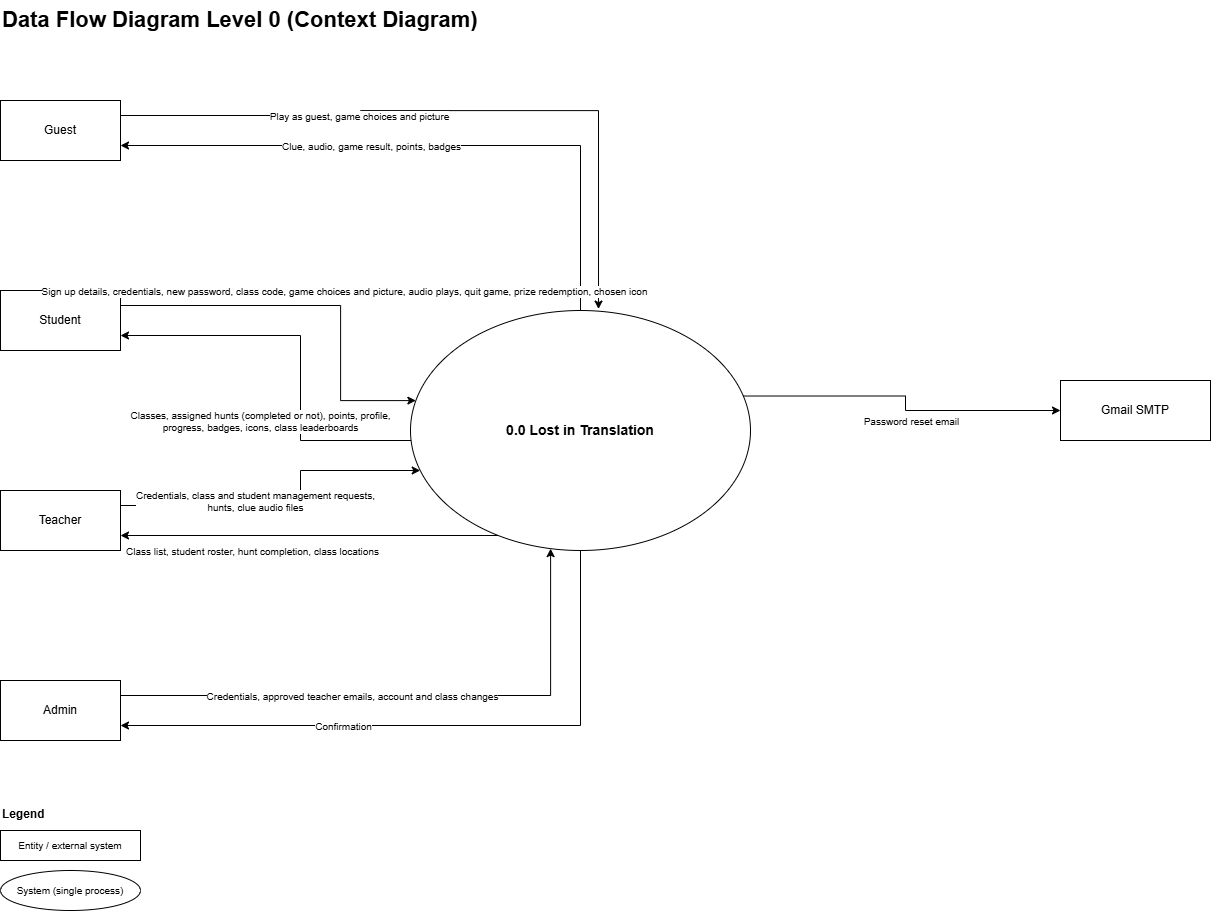

The diagram above was exported from draw.io. Its source (the exported page's mxGraphModel, read from the mxfile embedded in the PNG):
<mxGraphModel dx="1034" dy="2043" grid="1" gridSize="10" guides="1" tooltips="1" connect="1" arrows="1" fold="1" page="1" pageScale="1" pageWidth="850" pageHeight="1100" math="0" shadow="0">
  <root>
    <mxCell id="0" />
    <mxCell id="1" parent="0" />
    <mxCell id="title" parent="1" style="text;html=1;fontSize=22;fontStyle=1;align=left;verticalAlign=middle;" value="Data Flow Diagram Level 0 (Context Diagram)" vertex="1">
      <mxGeometry height="40" width="560" x="40" y="-60" as="geometry" />
    </mxCell>
    <mxCell id="guest" parent="1" style="whiteSpace=wrap;html=1;" value="Guest" vertex="1">
      <mxGeometry height="60" width="120" x="40" y="40" as="geometry" />
    </mxCell>
    <mxCell id="student" parent="1" style="whiteSpace=wrap;html=1;" value="Student" vertex="1">
      <mxGeometry height="60" width="120" x="40" y="230" as="geometry" />
    </mxCell>
    <mxCell id="teacher" parent="1" style="whiteSpace=wrap;html=1;" value="Teacher" vertex="1">
      <mxGeometry height="60" width="120" x="40" y="430" as="geometry" />
    </mxCell>
    <mxCell id="admin" parent="1" style="whiteSpace=wrap;html=1;" value="Admin" vertex="1">
      <mxGeometry height="60" width="120" x="40" y="620" as="geometry" />
    </mxCell>
    <mxCell id="ocr" parent="1" style="whiteSpace=wrap;html=1;" value="Gmail SMTP" vertex="1">
      <mxGeometry height="60" width="150" x="1100" y="320" as="geometry" />
    </mxCell>
    <mxCell id="p0" parent="1" style="ellipse;whiteSpace=wrap;html=1;fontSize=14;fontStyle=1;" value="0.0 Lost in Translation" vertex="1">
      <mxGeometry height="240" width="340" x="450" y="250" as="geometry" />
    </mxCell>
    <mxCell id="g1" edge="1" parent="1" source="guest" style="edgeStyle=orthogonalEdgeStyle;rounded=0;html=1;endArrow=classic;fontSize=10;exitX=1;exitY=0.25;exitDx=0;exitDy=0;entryX=0.553;entryY=-0.006;entryDx=0;entryDy=0;entryPerimeter=0;" target="p0">
      <mxGeometry relative="1" as="geometry">
        <Array as="points">
          <mxPoint x="400.07" y="55" />
          <mxPoint x="400.07" y="50.07" />
          <mxPoint x="638.07" y="50.07" />
        </Array>
      </mxGeometry>
    </mxCell>
    <mxCell id="g1l" connectable="0" parent="g1" style="edgeLabel;html=1;align=center;verticalAlign=middle;fontSize=10;" value="Play as guest, game choices and picture" vertex="1">
      <mxGeometry relative="1" x="-0.3" as="geometry">
        <mxPoint as="offset" />
      </mxGeometry>
    </mxCell>
    <mxCell id="g2" edge="1" parent="1" source="p0" style="edgeStyle=orthogonalEdgeStyle;rounded=0;html=1;endArrow=classic;fontSize=10;entryX=1;entryY=0.75;entryDx=0;entryDy=0;" target="guest">
      <mxGeometry relative="1" as="geometry">
        <Array as="points">
          <mxPoint x="620" y="85" />
        </Array>
      </mxGeometry>
    </mxCell>
    <mxCell id="g2l" connectable="0" parent="g2" style="edgeLabel;html=1;align=center;verticalAlign=middle;fontSize=10;" value="Clue, audio, game result, points, badges" vertex="1">
      <mxGeometry relative="1" x="0.2" as="geometry">
        <mxPoint as="offset" />
      </mxGeometry>
    </mxCell>
    <mxCell id="s1" edge="1" parent="1" source="student" style="edgeStyle=orthogonalEdgeStyle;rounded=0;html=1;endArrow=classic;fontSize=10;exitX=1;exitY=0.25;exitDx=0;exitDy=0;" target="p0">
      <mxGeometry relative="1" as="geometry">
        <Array as="points">
          <mxPoint x="380.07" y="245" />
          <mxPoint x="380.07" y="340.07" />
        </Array>
      </mxGeometry>
    </mxCell>
    <mxCell id="s1l" connectable="0" parent="s1" style="edgeLabel;html=1;align=center;verticalAlign=middle;fontSize=10;" value="Sign up details, credentials, new password, class code, game choices and picture, audio plays, quit game, prize redemption, chosen icon" vertex="1">
      <mxGeometry relative="1" x="-0.5" as="geometry">
        <mxPoint x="125" y="-15" as="offset" />
      </mxGeometry>
    </mxCell>
    <mxCell id="s2" edge="1" parent="1" source="p0" style="edgeStyle=orthogonalEdgeStyle;rounded=0;html=1;endArrow=classic;fontSize=10;entryX=1;entryY=0.75;entryDx=0;entryDy=0;" target="student">
      <mxGeometry relative="1" as="geometry">
        <Array as="points">
          <mxPoint x="340" y="380" />
          <mxPoint x="340" y="275" />
        </Array>
      </mxGeometry>
    </mxCell>
    <mxCell id="s2l" connectable="0" parent="s2" style="edgeLabel;html=1;align=center;verticalAlign=middle;fontSize=10;" value="Classes, assigned hunts (completed or not), points, profile,&lt;br&gt;progress, badges, icons, class leaderboards" vertex="1">
      <mxGeometry relative="1" x="-0.5" as="geometry">
        <mxPoint x="-52" y="-20" as="offset" />
      </mxGeometry>
    </mxCell>
    <mxCell id="t1" edge="1" parent="1" source="teacher" style="edgeStyle=orthogonalEdgeStyle;rounded=0;html=1;endArrow=classic;fontSize=10;exitX=1;exitY=0.25;exitDx=0;exitDy=0;" target="p0">
      <mxGeometry relative="1" as="geometry">
        <Array as="points">
          <mxPoint x="340" y="445" />
          <mxPoint x="340" y="410" />
        </Array>
      </mxGeometry>
    </mxCell>
    <mxCell id="t1l" connectable="0" parent="t1" style="edgeLabel;html=1;align=center;verticalAlign=middle;fontSize=10;" value="Credentials, class and student management requests,&lt;br&gt;hunts, clue audio files" vertex="1">
      <mxGeometry relative="1" x="-0.2" as="geometry">
        <mxPoint y="-5" as="offset" />
      </mxGeometry>
    </mxCell>
    <mxCell id="t2" edge="1" parent="1" source="p0" style="edgeStyle=orthogonalEdgeStyle;rounded=0;html=1;endArrow=classic;fontSize=10;entryX=1;entryY=0.75;entryDx=0;entryDy=0;" target="teacher">
      <mxGeometry relative="1" as="geometry">
        <Array as="points">
          <mxPoint x="560" y="475" />
          <mxPoint x="560" y="475" />
        </Array>
      </mxGeometry>
    </mxCell>
    <mxCell id="t2l" connectable="0" parent="t2" style="edgeLabel;html=1;align=center;verticalAlign=middle;fontSize=10;" value="Class list, student roster, hunt completion, class locations" vertex="1">
      <mxGeometry relative="1" x="0.3" as="geometry">
        <mxPoint y="15" as="offset" />
      </mxGeometry>
    </mxCell>
    <mxCell id="a1" edge="1" parent="1" source="admin" style="edgeStyle=orthogonalEdgeStyle;rounded=0;html=1;endArrow=classic;fontSize=10;exitX=1;exitY=0.25;exitDx=0;exitDy=0;" target="p0">
      <mxGeometry relative="1" as="geometry">
        <Array as="points">
          <mxPoint x="590.07" y="635" />
        </Array>
      </mxGeometry>
    </mxCell>
    <mxCell id="a1l" connectable="0" parent="a1" style="edgeLabel;html=1;align=center;verticalAlign=middle;fontSize=10;" value="Credentials, approved teacher emails, account and class changes" vertex="1">
      <mxGeometry relative="1" x="-0.2" as="geometry">
        <mxPoint as="offset" />
      </mxGeometry>
    </mxCell>
    <mxCell id="a2" edge="1" parent="1" source="p0" style="edgeStyle=orthogonalEdgeStyle;rounded=0;html=1;endArrow=classic;fontSize=10;entryX=1;entryY=0.75;entryDx=0;entryDy=0;" target="admin">
      <mxGeometry relative="1" as="geometry">
        <Array as="points">
          <mxPoint x="620" y="665" />
        </Array>
      </mxGeometry>
    </mxCell>
    <mxCell id="a2l" connectable="0" parent="a2" style="edgeLabel;html=1;align=center;verticalAlign=middle;fontSize=10;" value="Confirmation" vertex="1">
      <mxGeometry relative="1" x="0.3" as="geometry">
        <mxPoint as="offset" />
      </mxGeometry>
    </mxCell>
    <mxCell id="o2" edge="1" parent="1" source="p0" style="edgeStyle=orthogonalEdgeStyle;rounded=0;html=1;endArrow=classic;fontSize=10;exitX=1;exitY=0.35;exitDx=0;exitDy=0;entryX=0;entryY=0.5;entryDx=0;entryDy=0;" target="ocr">
      <mxGeometry relative="1" as="geometry" />
    </mxCell>
    <mxCell id="o2l" connectable="0" parent="o2" style="edgeLabel;html=1;align=center;verticalAlign=middle;fontSize=10;" value="Password reset email" vertex="1">
      <mxGeometry relative="1" x="0.1" as="geometry">
        <mxPoint y="10" as="offset" />
      </mxGeometry>
    </mxCell>
    <mxCell id="lg" parent="1" style="text;html=1;fontStyle=1;align=left;" value="Legend" vertex="1">
      <mxGeometry height="20" width="80" x="40" y="740" as="geometry" />
    </mxCell>
    <mxCell id="lg1" parent="1" style="whiteSpace=wrap;html=1;fontSize=10;" value="Entity / external system" vertex="1">
      <mxGeometry height="30" width="140" x="40" y="770" as="geometry" />
    </mxCell>
    <mxCell id="lg2" parent="1" style="ellipse;whiteSpace=wrap;html=1;fontSize=10;" value="System (single process)" vertex="1">
      <mxGeometry height="40" width="140" x="40" y="810" as="geometry" />
    </mxCell>
  </root>
</mxGraphModel>